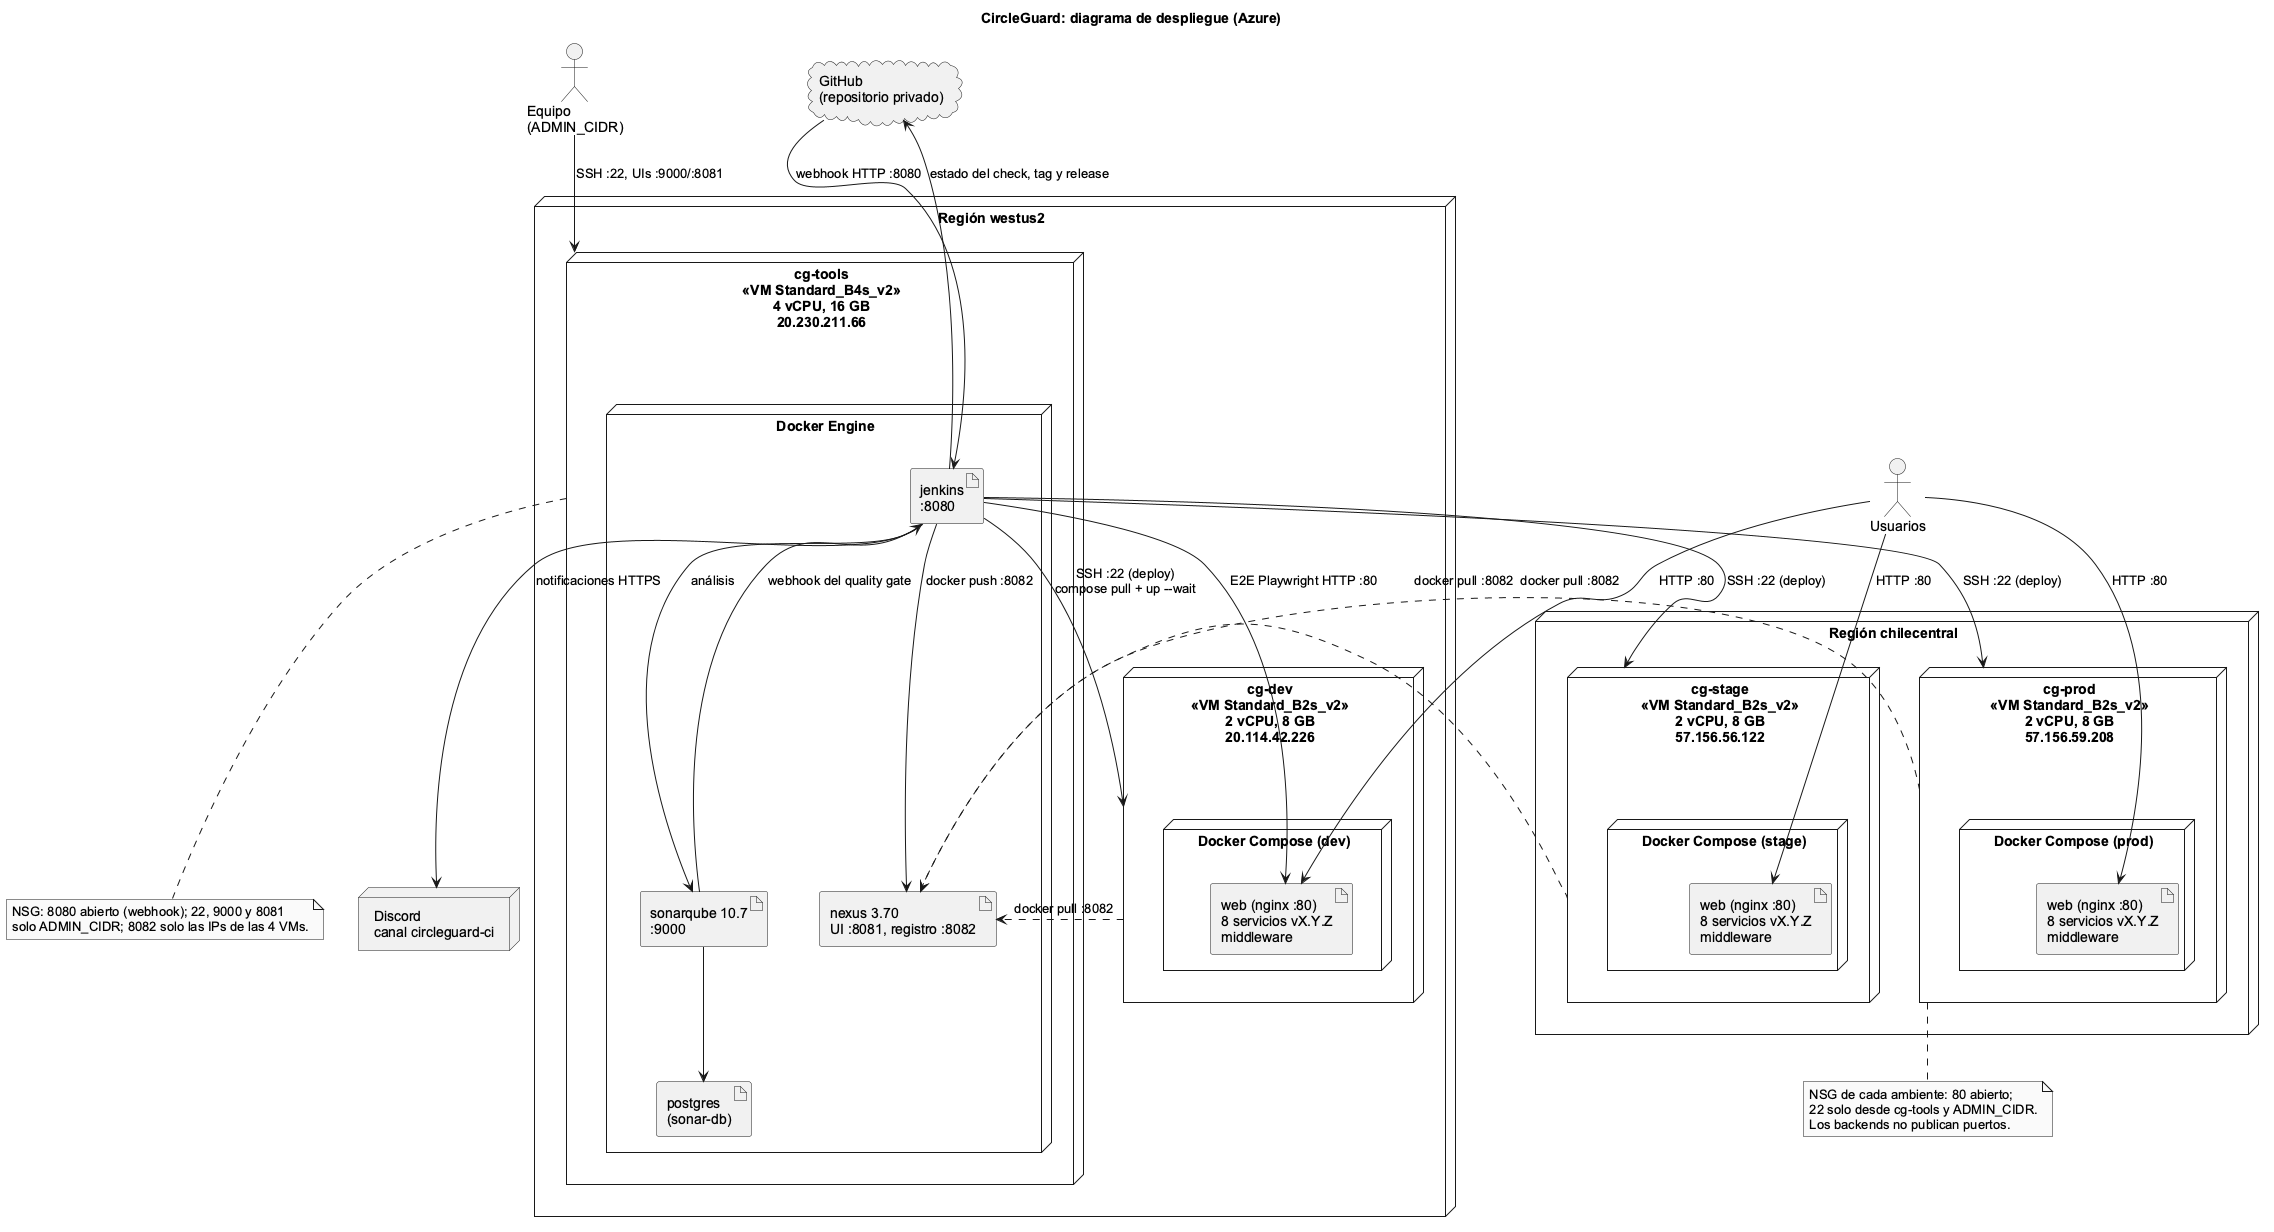

The diagram above was rendered by PlantUML. Its source (embedded in the PNG):
@startuml despliegue
' Diagrama de despliegue UML de CircleGuard en Azure (Parte 1).
' Fuente de verdad: infra/azure/provision.sh, infra/bootstrap/ y deploy/.
skinparam monochrome true
skinparam shadowing false
skinparam defaultFontName Arial
title CircleGuard: diagrama de despliegue (Azure)

cloud "GitHub\n(repositorio privado)" as github
node "Discord\ncanal circleguard-ci" as discord
actor "Usuarios" as users
actor "Equipo\n(ADMIN_CIDR)" as admin

node "Región westus2" {
  node "cg-tools\n<<VM Standard_B4s_v2>>\n4 vCPU, 16 GB\n20.230.211.66" as tools {
    node "Docker Engine" as tdock {
      artifact "jenkins\n:8080" as jenkins
      artifact "sonarqube 10.7\n:9000" as sonar
      artifact "postgres\n(sonar-db)" as sonardb
      artifact "nexus 3.70\nUI :8081, registro :8082" as nexus
    }
  }
  node "cg-dev\n<<VM Standard_B2s_v2>>\n2 vCPU, 8 GB\n20.114.42.226" as dev {
    node "Docker Compose (dev)" as cdev {
      artifact "web (nginx :80)\n8 servicios vX.Y.Z\nmiddleware" as appdev
    }
  }
}

node "Región chilecentral" {
  node "cg-stage\n<<VM Standard_B2s_v2>>\n2 vCPU, 8 GB\n57.156.56.122" as stage {
    node "Docker Compose (stage)" as cstage {
      artifact "web (nginx :80)\n8 servicios vX.Y.Z\nmiddleware" as appstage
    }
  }
  node "cg-prod\n<<VM Standard_B2s_v2>>\n2 vCPU, 8 GB\n57.156.59.208" as prod {
    node "Docker Compose (prod)" as cprod {
      artifact "web (nginx :80)\n8 servicios vX.Y.Z\nmiddleware" as appprod
    }
  }
}

github --> jenkins : webhook HTTP :8080
jenkins --> github : estado del check, tag y release
sonar --> jenkins : webhook del quality gate
sonar --> sonardb
jenkins --> sonar : análisis
jenkins --> nexus : docker push :8082
jenkins --> discord : notificaciones HTTPS

jenkins --> dev : SSH :22 (deploy)\ncompose pull + up --wait
jenkins --> stage : SSH :22 (deploy)
jenkins --> prod : SSH :22 (deploy)
jenkins --> appdev : E2E Playwright HTTP :80

dev ..> nexus : docker pull :8082
stage ..> nexus : docker pull :8082
prod ..> nexus : docker pull :8082

users --> appdev : HTTP :80
users --> appstage : HTTP :80
users --> appprod : HTTP :80
admin --> tools : SSH :22, UIs :9000/:8081

note bottom of tools
  NSG: 8080 abierto (webhook); 22, 9000 y 8081
  solo ADMIN_CIDR; 8082 solo las IPs de las 4 VMs.
end note
note bottom of prod
  NSG de cada ambiente: 80 abierto;
  22 solo desde cg-tools y ADMIN_CIDR.
  Los backends no publican puertos.
end note
@enduml